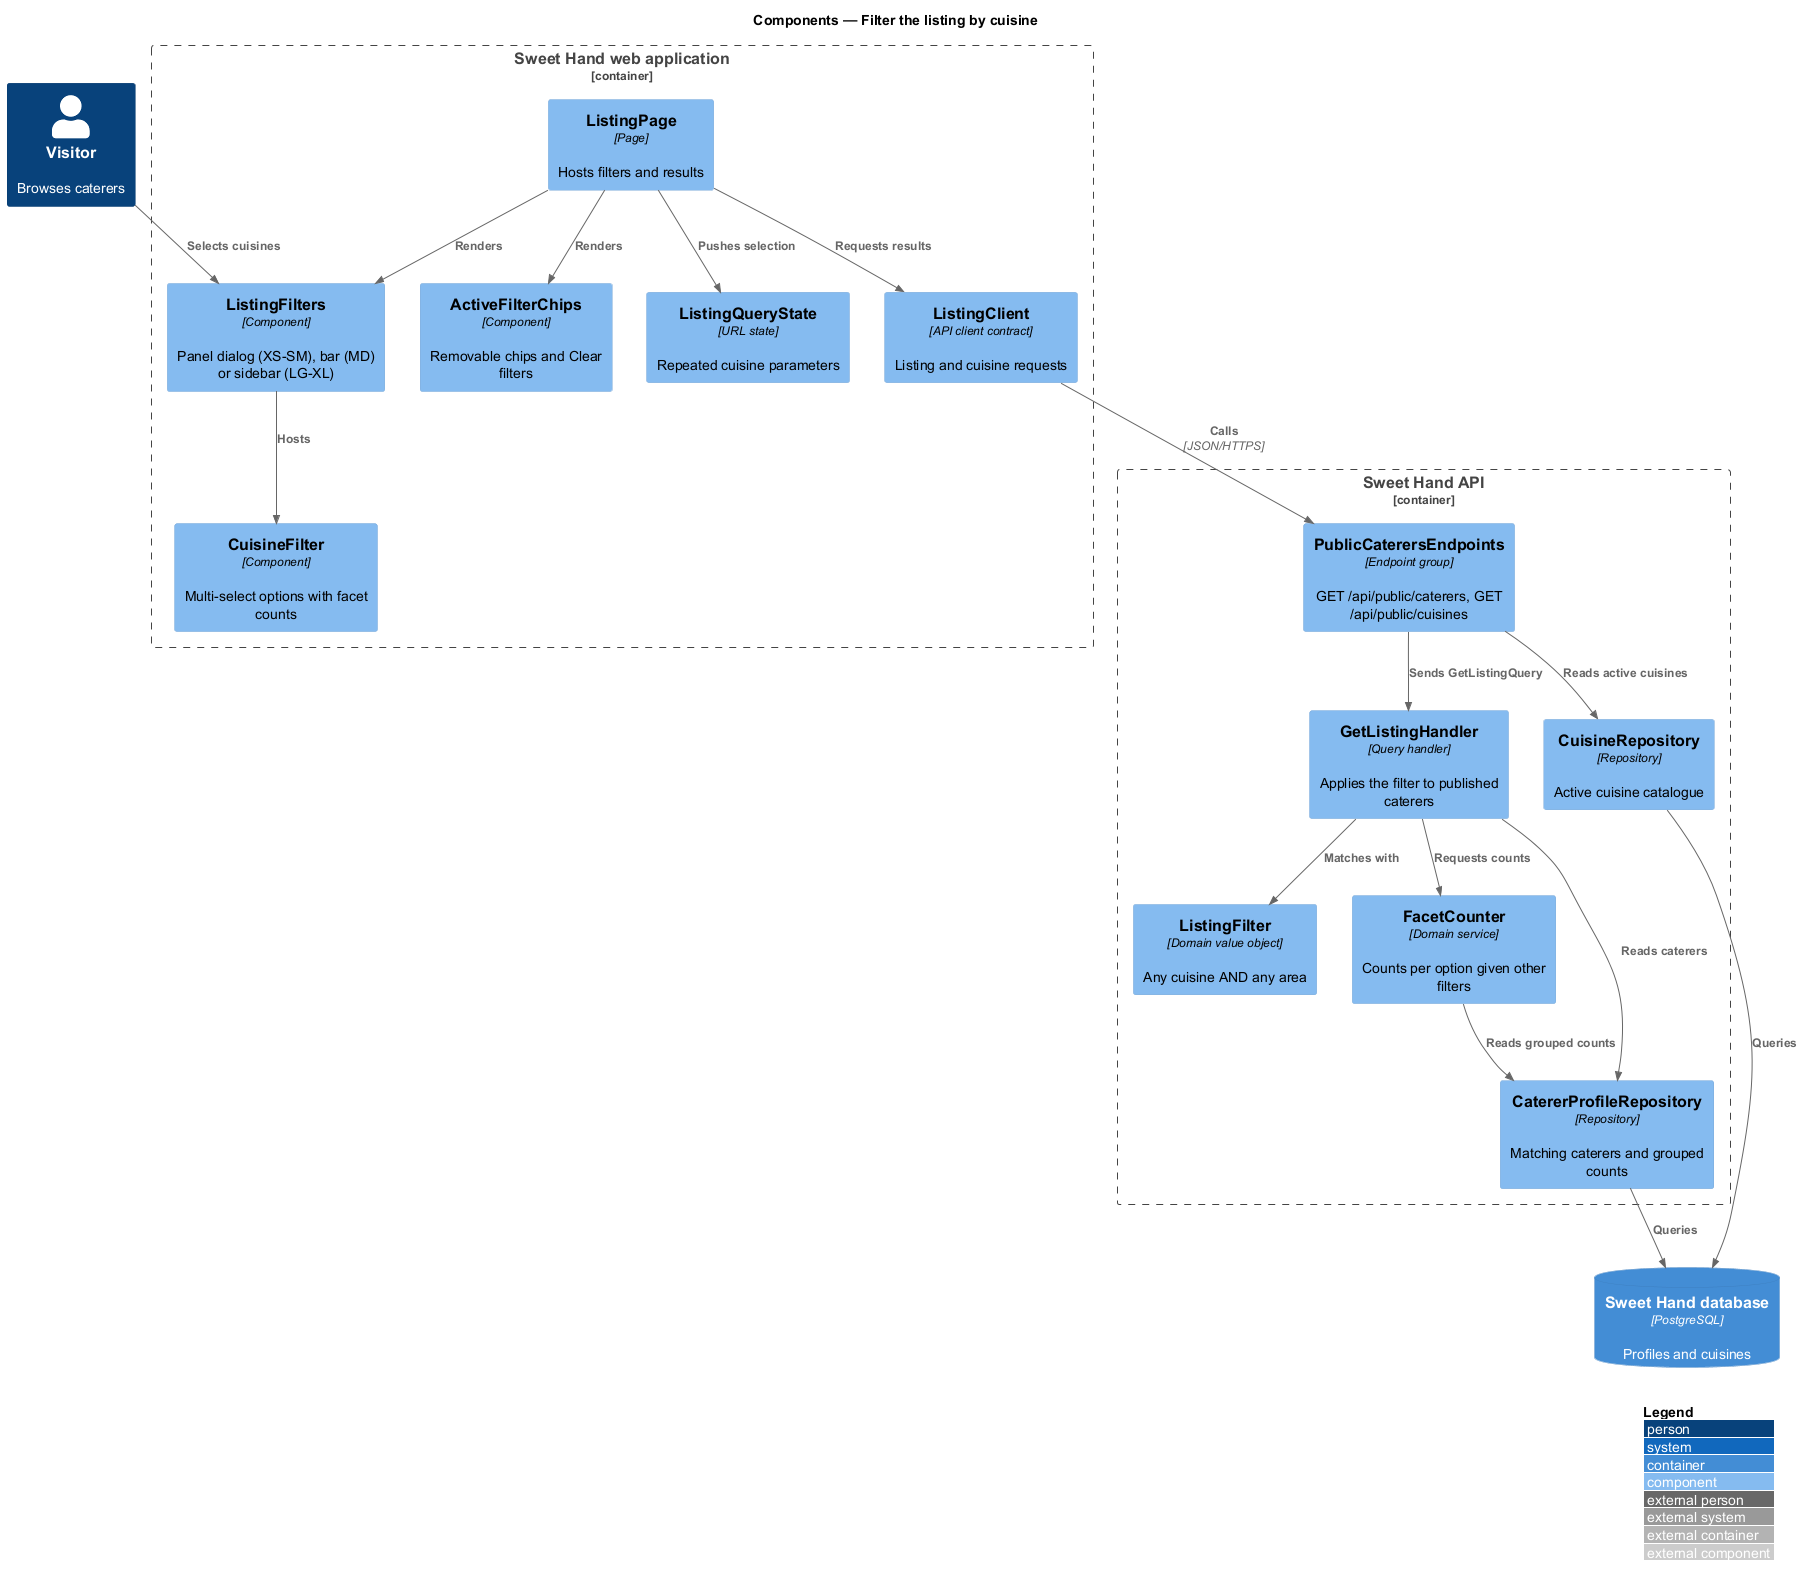

The diagram above was rendered by PlantUML. Its source (embedded in the PNG):
@startuml
!include <C4/C4_Component>
LAYOUT_WITH_LEGEND()
title Components — Filter the listing by cuisine

Person(visitor, "Visitor", "Browses caterers")
Container_Boundary(web, "Sweet Hand web application") {
  Component(page, "ListingPage", "Page", "Hosts filters and results")
  Component(filters, "ListingFilters", "Component", "Panel dialog (XS-SM), bar (MD) or sidebar (LG-XL)")
  Component(cuisine, "CuisineFilter", "Component", "Multi-select options with facet counts")
  Component(chips, "ActiveFilterChips", "Component", "Removable chips and Clear filters")
  Component(state, "ListingQueryState", "URL state", "Repeated cuisine parameters")
  Component(client, "ListingClient", "API client contract", "Listing and cuisine requests")
}
Container_Boundary(api, "Sweet Hand API") {
  Component(endpoints, "PublicCaterersEndpoints", "Endpoint group", "GET /api/public/caterers, GET /api/public/cuisines")
  Component(handler, "GetListingHandler", "Query handler", "Applies the filter to published caterers")
  Component(filter, "ListingFilter", "Domain value object", "Any cuisine AND any area")
  Component(facets, "FacetCounter", "Domain service", "Counts per option given other filters")
  Component(repo, "CatererProfileRepository", "Repository", "Matching caterers and grouped counts")
  Component(cuisines, "CuisineRepository", "Repository", "Active cuisine catalogue")
}
ContainerDb(db, "Sweet Hand database", "PostgreSQL", "Profiles and cuisines")

Rel(visitor, filters, "Selects cuisines")
Rel(page, filters, "Renders")
Rel(filters, cuisine, "Hosts")
Rel(page, chips, "Renders")
Rel(page, state, "Pushes selection")
Rel(page, client, "Requests results")
Rel(client, endpoints, "Calls", "JSON/HTTPS")
Rel(endpoints, handler, "Sends GetListingQuery")
Rel(handler, filter, "Matches with")
Rel(handler, facets, "Requests counts")
Rel(handler, repo, "Reads caterers")
Rel(facets, repo, "Reads grouped counts")
Rel(endpoints, cuisines, "Reads active cuisines")
Rel(repo, db, "Queries")
Rel(cuisines, db, "Queries")
@enduml